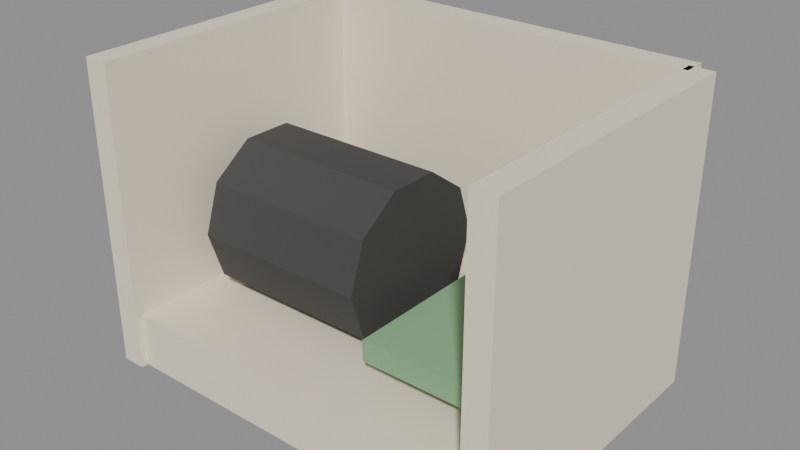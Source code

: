 # Source: source.blend  (saved by Blender 5.2.45; exported with 4.5.12 LTS)
import bpy
from mathutils import Matrix  # noqa: F401  (used for matrix-valued properties, if any)

bpy.ops.wm.read_factory_settings(use_empty=True)
scene = bpy.context.scene
scene.name = 'Scene'

# ---- images (referenced by path relative to the original .blend; pixels are not part of the script)
import os
ASSET_DIR = os.environ.get("B2B_ASSET_DIR", "")  # directory of the original .blend (textures are referenced by path, not embedded)
HERE = os.path.dirname(os.path.abspath(__file__))  # packed textures are extracted next to this script under _unpacked/

def load_image(name, relpath, width, height, colorspace="sRGB"):
    """Load a texture the original file referenced (path relative to the .blend, or extracted next to this script)."""
    p = next((c for c in (os.path.join(HERE, relpath), os.path.join(ASSET_DIR, relpath)) if relpath and os.path.exists(c)), "")
    if p:
        img = bpy.data.images.load(p, check_existing=True)
        img.name = name
    else:  # same state as the original file: an image datablock whose file is absent (Cycles renders it pink)
        img = bpy.data.images.new(name, width, height)
        img.source = "FILE"
        img.filepath = "//" + (relpath or name)
    img.colorspace_settings.name = colorspace
    return img
img_palette_png = load_image('palette.png', '_unpacked/palette.cadebe72.png', 2508, 2508, 'sRGB')

# ---- materials (node trees are filled in below, after node groups)
mat_sharedpalette_v001 = bpy.data.materials.new('SharedPalette_v001')

# ---- material node trees
mat_sharedpalette_v001.use_nodes = True; mat_sharedpalette_v001.node_tree.nodes.clear()
_N = mat_sharedpalette_v001.node_tree.nodes; _L = mat_sharedpalette_v001.node_tree.links
n0 = _N.new('ShaderNodeBsdfPrincipled'); n0.name = 'Principled BSDF'; n0.location = (-200, 100)
n0.inputs[2].default_value = 0.8
n0.inputs[10].default_value = 0.005
n1 = _N.new('ShaderNodeOutputMaterial'); n1.name = 'Material Output'; n1.location = (200, 100)
n2 = _N.new('ShaderNodeTexImage'); n2.name = 'Image Texture'; n2.location = (0, 0)
n2.image = img_palette_png
n2.interpolation = 'Closest'
_L.new(n0.outputs[0], n1.inputs[0])
_L.new(n2.outputs[0], n0.inputs[0])
n1.is_active_output = True

# ---- meshes
me_cube = bpy.data.meshes.new('Cube')
me_cube.from_pydata([(-0.28, -0.21, -0.04), (-0.28, -0.21, 0.04), (-0.28, 0.21, -0.04), (-0.28, 0.21, 0.04), (0.28, -0.21, -0.04), (0.28, -0.21, 0.04), (0.28, 0.21, -0.04), (0.28, 0.21, 0.04)], [], [(1, 2, 0), (3, 6, 2), (7, 4, 6), (5, 0, 4), (6, 0, 2), (3, 5, 7), (1, 3, 2), (3, 7, 6), (7, 5, 4), (5, 1, 0), (6, 4, 0), (3, 1, 5)])
_uv = me_cube.uv_layers.new(name='UVMap')
_uv.uv.foreach_set('vector', [0.01575, 0.578, 0.01575, 0.578, 0.01575, 0.578, 0.01575, 0.578, 0.01575, 0.578, 0.01575, 0.578, 0.01575, 0.578, 0.01575, 0.578, 0.01575, 0.578, 0.01575, 0.578, 0.01575, 0.578, 0.01575, 0.578, 0.01575, 0.578, 0.01575, 0.578, 0.01575, 0.578, 0.01575, 0.578, 0.01575, 0.578, 0.01575, 0.578, 0.01575, 0.578, 0.01575, 0.578, 0.01575, 0.578, 0.01575, 0.578, 0.01575, 0.578, 0.01575, 0.578, 0.01575, 0.578, 0.01575, 0.578, 0.01575, 0.578, 0.01575, 0.578, 0.01575, 0.578, 0.01575, 0.578, 0.01575, 0.578, 0.01575, 0.578, 0.01575, 0.578, 0.01575, 0.578, 0.01575, 0.578, 0.01575, 0.578])
me_cube.materials.append(mat_sharedpalette_v001)
me_cube.update()
me_cube_001 = bpy.data.meshes.new('Cube.001')
me_cube_001.from_pydata([(-0.0175, -0.22, -0.22), (-0.0175, -0.22, 0.22), (-0.0175, 0.22, -0.22), (-0.0175, 0.22, 0.22), (0.0175, -0.22, -0.22), (0.0175, -0.22, 0.22), (0.0175, 0.22, -0.22), (0.0175, 0.22, 0.22)], [], [(1, 2, 0), (3, 6, 2), (7, 4, 6), (5, 0, 4), (6, 0, 2), (3, 5, 7), (1, 3, 2), (3, 7, 6), (7, 5, 4), (5, 1, 0), (6, 4, 0), (3, 1, 5)])
_uv = me_cube_001.uv_layers.new(name='UVMap')
_uv.uv.foreach_set('vector', [0.01575, 0.578, 0.01575, 0.578, 0.01575, 0.578, 0.01575, 0.578, 0.01575, 0.578, 0.01575, 0.578, 0.01575, 0.578, 0.01575, 0.578, 0.01575, 0.578, 0.01575, 0.578, 0.01575, 0.578, 0.01575, 0.578, 0.01575, 0.578, 0.01575, 0.578, 0.01575, 0.578, 0.01575, 0.578, 0.01575, 0.578, 0.01575, 0.578, 0.01575, 0.578, 0.01575, 0.578, 0.01575, 0.578, 0.01575, 0.578, 0.01575, 0.578, 0.01575, 0.578, 0.01575, 0.578, 0.01575, 0.578, 0.01575, 0.578, 0.01575, 0.578, 0.01575, 0.578, 0.01575, 0.578, 0.01575, 0.578, 0.01575, 0.578, 0.01575, 0.578, 0.01575, 0.578, 0.01575, 0.578, 0.01575, 0.578])
me_cube_001.materials.append(mat_sharedpalette_v001)
me_cube_001.update()
me_cube_002 = bpy.data.meshes.new('Cube.002')
me_cube_002.from_pydata([(-0.0175, -0.22, -0.22), (-0.0175, -0.22, 0.22), (-0.0175, 0.22, -0.22), (-0.0175, 0.22, 0.22), (0.0175, -0.22, -0.22), (0.0175, -0.22, 0.22), (0.0175, 0.22, -0.22), (0.0175, 0.22, 0.22)], [], [(1, 2, 0), (3, 6, 2), (7, 4, 6), (5, 0, 4), (6, 0, 2), (3, 5, 7), (1, 3, 2), (3, 7, 6), (7, 5, 4), (5, 1, 0), (6, 4, 0), (3, 1, 5)])
_uv = me_cube_002.uv_layers.new(name='UVMap')
_uv.uv.foreach_set('vector', [0.01575, 0.578, 0.01575, 0.578, 0.01575, 0.578, 0.01575, 0.578, 0.01575, 0.578, 0.01575, 0.578, 0.01575, 0.578, 0.01575, 0.578, 0.01575, 0.578, 0.01575, 0.578, 0.01575, 0.578, 0.01575, 0.578, 0.01575, 0.578, 0.01575, 0.578, 0.01575, 0.578, 0.01575, 0.578, 0.01575, 0.578, 0.01575, 0.578, 0.01575, 0.578, 0.01575, 0.578, 0.01575, 0.578, 0.01575, 0.578, 0.01575, 0.578, 0.01575, 0.578, 0.01575, 0.578, 0.01575, 0.578, 0.01575, 0.578, 0.01575, 0.578, 0.01575, 0.578, 0.01575, 0.578, 0.01575, 0.578, 0.01575, 0.578, 0.01575, 0.578, 0.01575, 0.578, 0.01575, 0.578, 0.01575, 0.578])
me_cube_002.materials.append(mat_sharedpalette_v001)
me_cube_002.update()
me_cube_003 = bpy.data.meshes.new('Cube.003')
me_cube_003.from_pydata([(-0.28, -0.0175, -0.22), (-0.28, -0.0175, 0.22), (-0.28, 0.0175, -0.22), (-0.28, 0.0175, 0.22), (0.28, -0.0175, -0.22), (0.28, -0.0175, 0.22), (0.28, 0.0175, -0.22), (0.28, 0.0175, 0.22)], [], [(1, 2, 0), (3, 6, 2), (7, 4, 6), (5, 0, 4), (6, 0, 2), (3, 5, 7), (1, 3, 2), (3, 7, 6), (7, 5, 4), (5, 1, 0), (6, 4, 0), (3, 1, 5)])
_uv = me_cube_003.uv_layers.new(name='UVMap')
_uv.uv.foreach_set('vector', [0.01575, 0.578, 0.01575, 0.578, 0.01575, 0.578, 0.01575, 0.578, 0.01575, 0.578, 0.01575, 0.578, 0.01575, 0.578, 0.01575, 0.578, 0.01575, 0.578, 0.01575, 0.578, 0.01575, 0.578, 0.01575, 0.578, 0.01575, 0.578, 0.01575, 0.578, 0.01575, 0.578, 0.01575, 0.578, 0.01575, 0.578, 0.01575, 0.578, 0.01575, 0.578, 0.01575, 0.578, 0.01575, 0.578, 0.01575, 0.578, 0.01575, 0.578, 0.01575, 0.578, 0.01575, 0.578, 0.01575, 0.578, 0.01575, 0.578, 0.01575, 0.578, 0.01575, 0.578, 0.01575, 0.578, 0.01575, 0.578, 0.01575, 0.578, 0.01575, 0.578, 0.01575, 0.578, 0.01575, 0.578, 0.01575, 0.578])
me_cube_003.materials.append(mat_sharedpalette_v001)
me_cube_003.update()
me_cone = bpy.data.meshes.new('Cone')
me_cone.from_pydata([(0.0, 0.12, -0.13), (0.0, 0.12, 0.13), (0.07053, 0.09708, -0.13), (0.07053, 0.09708, 0.13), (0.1141, 0.03708, -0.13), (0.1141, 0.03708, 0.13), (0.1141, -0.03708, -0.13), (0.1141, -0.03708, 0.13), (0.07053, -0.09708, -0.13), (0.07053, -0.09708, 0.13), (0.0, -0.12, -0.13), (0.0, -0.12, 0.13), (-0.07053, -0.09708, -0.13), (-0.07053, -0.09708, 0.13), (-0.1141, -0.03708, -0.13), (-0.1141, -0.03708, 0.13), (-0.1141, 0.03708, -0.13), (-0.1141, 0.03708, 0.13), (-0.07053, 0.09708, -0.13), (-0.07053, 0.09708, 0.13)], [], [(1, 2, 0), (3, 4, 2), (5, 6, 4), (7, 8, 6), (9, 10, 8), (11, 12, 10), (13, 14, 12), (15, 16, 14), (17, 9, 5), (17, 18, 16), (19, 0, 18), (6, 14, 18), (1, 3, 2), (3, 5, 4), (5, 7, 6), (7, 9, 8), (9, 11, 10), (11, 13, 12), (13, 15, 14), (15, 17, 16), (5, 3, 1), (1, 19, 17), (17, 15, 13), (13, 11, 9), (9, 7, 5), (5, 1, 17), (17, 13, 9), (17, 19, 18), (19, 1, 0), (18, 0, 2), (2, 4, 6), (6, 8, 10), (10, 12, 14), (14, 16, 18), (18, 2, 6), (6, 10, 14)])
_uv = me_cone.uv_layers.new(name='UVMap')
_uv.uv.foreach_set('vector', [0.3906, 0.5154, 0.3906, 0.5154, 0.3906, 0.5154, 0.3906, 0.5154, 0.3906, 0.5154, 0.3906, 0.5154, 0.3906, 0.5154, 0.3906, 0.5154, 0.3906, 0.5154, 0.3906, 0.5154, 0.3906, 0.5154, 0.3906, 0.5154, 0.3906, 0.5154, 0.3906, 0.5154, 0.3906, 0.5154, 0.3906, 0.5154, 0.3906, 0.5154, 0.3906, 0.5154, 0.3906, 0.5154, 0.3906, 0.5154, 0.3906, 0.5154, 0.3906, 0.5154, 0.3906, 0.5154, 0.3906, 0.5154, 0.3906, 0.5154, 0.3906, 0.5154, 0.3906, 0.5154, 0.3906, 0.5154, 0.3906, 0.5154, 0.3906, 0.5154, 0.3906, 0.5154, 0.3906, 0.5154, 0.3906, 0.5154, 0.3906, 0.5154, 0.3906, 0.5154, 0.3906, 0.5154, 0.3906, 0.5154, 0.3906, 0.5154, 0.3906, 0.5154, 0.3906, 0.5154, 0.3906, 0.5154, 0.3906, 0.5154, 0.3906, 0.5154, 0.3906, 0.5154, 0.3906, 0.5154, 0.3906, 0.5154, 0.3906, 0.5154, 0.3906, 0.5154, 0.3906, 0.5154, 0.3906, 0.5154, 0.3906, 0.5154, 0.3906, 0.5154, 0.3906, 0.5154, 0.3906, 0.5154, 0.3906, 0.5154, 0.3906, 0.5154, 0.3906, 0.5154, 0.3906, 0.5154, 0.3906, 0.5154, 0.3906, 0.5154, 0.3906, 0.5154, 0.3906, 0.5154, 0.3906, 0.5154, 0.3906, 0.5154, 0.3906, 0.5154, 0.3906, 0.5154, 0.3906, 0.5154, 0.3906, 0.5154, 0.3906, 0.5154, 0.3906, 0.5154, 0.3906, 0.5154, 0.3906, 0.5154, 0.3906, 0.5154, 0.3906, 0.5154, 0.3906, 0.5154, 0.3906, 0.5154, 0.3906, 0.5154, 0.3906, 0.5154, 0.3906, 0.5154, 0.3906, 0.5154, 0.3906, 0.5154, 0.3906, 0.5154, 0.3906, 0.5154, 0.3906, 0.5154, 0.3906, 0.5154, 0.3906, 0.5154, 0.3906, 0.5154, 0.3906, 0.5154, 0.3906, 0.5154, 0.3906, 0.5154, 0.3906, 0.5154, 0.3906, 0.5154, 0.3906, 0.5154, 0.3906, 0.5154, 0.3906, 0.5154, 0.3906, 0.5154, 0.3906, 0.5154, 0.3906, 0.5154, 0.3906, 0.5154, 0.3906, 0.5154, 0.3906, 0.5154, 0.3906, 0.5154, 0.3906, 0.5154, 0.3906, 0.5154, 0.3906, 0.5154, 0.3906, 0.5154, 0.3906, 0.5154, 0.3906, 0.5154])
me_cone.materials.append(mat_sharedpalette_v001)
me_cone.update()
me_cube_004 = bpy.data.meshes.new('Cube.004')
me_cube_004.from_pydata([(-0.075, -0.14, -0.015), (-0.075, -0.14, 0.015), (-0.075, 0.14, -0.015), (-0.075, 0.14, 0.015), (0.075, -0.14, -0.015), (0.075, -0.14, 0.015), (0.075, 0.14, -0.015), (0.075, 0.14, 0.015)], [], [(1, 2, 0), (3, 6, 2), (7, 4, 6), (5, 0, 4), (6, 0, 2), (3, 5, 7), (1, 3, 2), (3, 7, 6), (7, 5, 4), (5, 1, 0), (6, 4, 0), (3, 1, 5)])
_uv = me_cube_004.uv_layers.new(name='UVMap')
_uv.uv.foreach_set('vector', [0.3283, 0.7969, 0.3283, 0.7969, 0.3283, 0.7969, 0.3283, 0.7969, 0.3283, 0.7969, 0.3283, 0.7969, 0.3283, 0.7969, 0.3283, 0.7969, 0.3283, 0.7969, 0.3283, 0.7969, 0.3283, 0.7969, 0.3283, 0.7969, 0.3283, 0.7969, 0.3283, 0.7969, 0.3283, 0.7969, 0.3283, 0.7969, 0.3283, 0.7969, 0.3283, 0.7969, 0.3283, 0.7969, 0.3283, 0.7969, 0.3283, 0.7969, 0.3283, 0.7969, 0.3283, 0.7969, 0.3283, 0.7969, 0.3283, 0.7969, 0.3283, 0.7969, 0.3283, 0.7969, 0.3283, 0.7969, 0.3283, 0.7969, 0.3283, 0.7969, 0.3283, 0.7969, 0.3283, 0.7969, 0.3283, 0.7969, 0.3283, 0.7969, 0.3283, 0.7969, 0.3283, 0.7969])
me_cube_004.materials.append(mat_sharedpalette_v001)
me_cube_004.update()

# ---- objects
ob_base = bpy.data.objects.new('Base', me_cube)
ob_side = bpy.data.objects.new('Side', me_cube_001)
ob_side_001 = bpy.data.objects.new('Side.001', me_cube_002)
ob_back = bpy.data.objects.new('Back', me_cube_003)
ob_motor = bpy.data.objects.new('Motor', me_cone)
ob_circuit_board = bpy.data.objects.new('Circuit board', me_cube_004)

# ---- transforms, parenting, visibility, modifiers, constraints
ob_base.location = (0.0, 0.0, 0.04)
ob_side.location = (-0.29, 0.0, 0.22)
ob_side_001.location = (0.29, 0.0, 0.22)
ob_back.location = (0.0, 0.22, 0.22)
ob_motor.location = (-0.1, 0.0, 0.18)
ob_motor.rotation_euler = (0.0, 1.571, 0.0)
ob_circuit_board.location = (0.14, 0.0, 0.13)

# ---- collection membership
scene.collection.objects.link(ob_base)
scene.collection.objects.link(ob_side)
scene.collection.objects.link(ob_side_001)
scene.collection.objects.link(ob_back)
scene.collection.objects.link(ob_motor)
scene.collection.objects.link(ob_circuit_board)

# ---- scene / render settings (as saved in the file)
scene.frame_start = 1; scene.frame_end = 250; scene.frame_set(1)
scene.render.engine = 'BLENDER_EEVEE_NEXT'
scene.render.bake_bias = 0.0
scene.render.bake_samples = 0
scene.render.compositor_device = 'GPU'
scene.eevee.use_volume_custom_range = False
scene.eevee.fast_gi_thickness_near = 0.1
scene.eevee.fast_gi_thickness_far = 0.0
scene.eevee.ray_tracing_options.screen_trace_thickness = 0.1
bpy.context.view_layer.update()

# ---- added for rendering (the .blend has no active camera and no usable light): camera, sun + grey world if the file has none
cam_auto = bpy.data.cameras.new('AutoCamera')
cam_auto.lens = 50.0
cam_auto.sensor_width = 36.0
cam_auto.clip_end = 1000.0
ob_auto_camera = bpy.data.objects.new('AutoCamera', cam_auto)
scene.collection.objects.link(ob_auto_camera)
ob_auto_camera.location = (0.817729, -0.972524, 0.874183)
ob_auto_camera.rotation_euler = (1.09748, -7.21219e-08, 0.694738)
scene.camera = ob_auto_camera
light_auto_sun = bpy.data.lights.new('AutoSun', 'SUN')
light_auto_sun.energy = 3.0
light_auto_sun.angle = 0.0523599
ob_auto_sun = bpy.data.objects.new('AutoSun', light_auto_sun)
scene.collection.objects.link(ob_auto_sun)
ob_auto_sun.rotation_euler = (0.872665, 0.174533, 0.523599)
if scene.world is None:
    world_auto = bpy.data.worlds.new('AutoWorld')
    world_auto.color = (0.3, 0.3, 0.3)
    scene.world = world_auto
bpy.context.view_layer.update()
